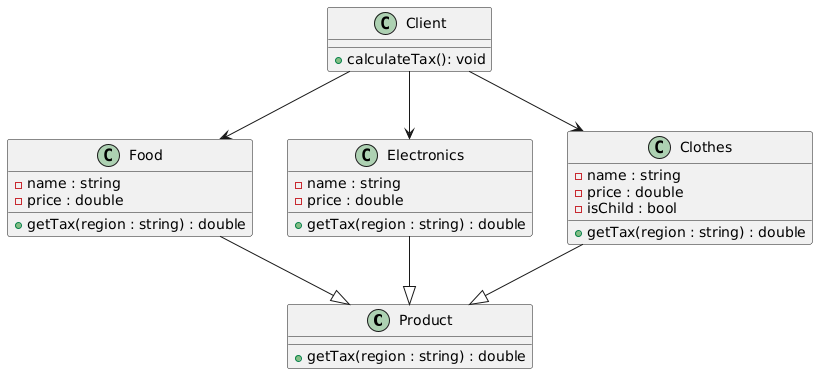

The diagram above was rendered by PlantUML. Its source (embedded in the PNG):
@startuml
' Abstract base class
class Product {
    +getTax(region : string) : double
}

' Derived classes
class Food {
    -name : string
    -price : double
    +getTax(region : string) : double
}

class Electronics {
    -name : string
    -price : double
    +getTax(region : string) : double
}

class Clothes {
    -name : string
    -price : double
    -isChild : bool
    +getTax(region : string) : double
}

class Client {
    +calculateTax(): void
}

' Relationships
Client --> Clothes
Client --> Food
Client --> Electronics
Food --|> Product
Electronics --|> Product
Clothes --|> Product
@enduml